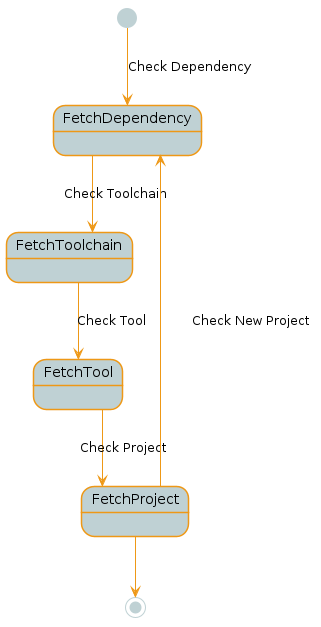

The diagram above was rendered by PlantUML. Its source (embedded in the PNG):
@startuml

skinparam backgroundColor transparent

skinparam UseCaseArrowColor #EE9816
skinparam UseCaseBorderColor #EE9816
skinparam UseCaseBackgroundColor #BFD1D4

skinparam ActorArrowColor #EE9816
skinparam ActorBorderColor #EE9816
skinparam ActorBackgroundColor #BFD1D4

skinparam ParticipantArrowColor #EE9816
skinparam ParticipantBorderColor #EE9816
skinparam ParticipantBackgroundColor #BFD1D4

skinparam LifeLineArrowColor #EE9816
skinparam LifeLineBorderColor #EE9816
skinparam LifeLineBackgroundColor #BFD1D4

skinparam InterfaceArrowColor #EE9816
skinparam InterfaceBorderColor #EE9816
skinparam InterfaceBackgroundColor #BFD1D4

skinparam ClassArrowColor #EE9816
skinparam ClassBorderColor #EE9816
skinparam ClassBackgroundColor #BFD1D4

skinparam ComponentArrowColor #EE9816
skinparam ComponentBorderColor #EE9816
skinparam ComponentBackgroundColor #BFD1D4

skinparam NodeArrowColor #EE9816
skinparam NodeBorderColor #EE9816
skinparam NodeBackgroundColor #BFD1D4

skinparam NoteArrowColor #EE9816
skinparam NoteBorderColor #EE9816
skinparam NoteBackgroundColor #BFD1D4

skinparam StateArrowColor #EE9816
skinparam StateBorderColor #EE9816
skinparam StateBackgroundColor #BFD1D4
skinparam StateStartColor #BFD1D4
skinparam StateEndColor #BFD1D4

skinparam linetype polyline
skinparam linetype ortho

skinparam Shadowing false

state FetchDependency
state FetchToolchain
state FetchTool
state FetchProject



[*]                 --> FetchDependency         : Check Dependency
FetchDependency     --> FetchToolchain          : Check Toolchain
FetchToolchain      --> FetchTool               : Check Tool
FetchTool           --> FetchProject            : Check Project
FetchProject        --> FetchDependency         : Check New Project
FetchProject        --> [*]

@enduml